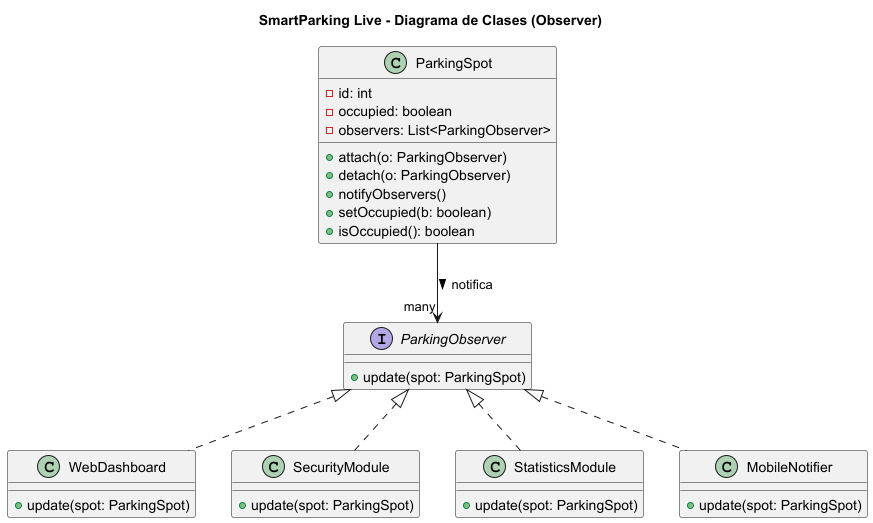

The diagram above was rendered by PlantUML. Its source (embedded in the PNG):
@startuml
title SmartParking Live - Diagrama de Clases (Observer)

interface ParkingObserver {
    + update(spot: ParkingSpot)
}

class ParkingSpot {
    - id: int
    - occupied: boolean
    - observers: List<ParkingObserver>
    + attach(o: ParkingObserver)
    + detach(o: ParkingObserver)
    + notifyObservers()
    + setOccupied(b: boolean)
    + isOccupied(): boolean
}

class WebDashboard {
    + update(spot: ParkingSpot)
}

class SecurityModule {
    + update(spot: ParkingSpot)
}

class StatisticsModule {
    + update(spot: ParkingSpot)
}

class MobileNotifier {
    + update(spot: ParkingSpot)
}

ParkingSpot --> "many" ParkingObserver : notifica >

ParkingObserver <|.. WebDashboard
ParkingObserver <|.. SecurityModule
ParkingObserver <|.. StatisticsModule
ParkingObserver <|.. MobileNotifier

@enduml